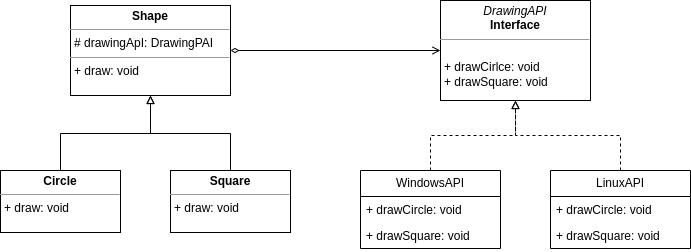

The diagram above was exported from draw.io. Its source (the exported page's mxGraphModel, read from the mxfile embedded in the PNG):
<mxGraphModel dx="2074" dy="1402" grid="1" gridSize="10" guides="1" tooltips="1" connect="1" arrows="1" fold="1" page="1" pageScale="1" pageWidth="827" pageHeight="1169" math="0" shadow="0">
  <root>
    <mxCell id="WIyWlLk6GJQsqaUBKTNV-0" />
    <mxCell id="WIyWlLk6GJQsqaUBKTNV-1" parent="WIyWlLk6GJQsqaUBKTNV-0" />
    <mxCell id="bIzhDoNpYq2qlQSZVWCa-1" value="&lt;p style=&quot;margin:0px;margin-top:4px;text-align:center;&quot;&gt;&lt;i&gt;DrawingAPI&lt;/i&gt;&lt;br&gt;&lt;b&gt;Interface&lt;/b&gt;&lt;/p&gt;&lt;hr size=&quot;1&quot;&gt;&lt;p style=&quot;margin:0px;margin-left:4px;&quot;&gt;&lt;br&gt;&lt;/p&gt;&lt;p style=&quot;margin:0px;margin-left:4px;&quot;&gt;+ drawCirlce: void&lt;br&gt;&lt;/p&gt;&lt;p style=&quot;margin:0px;margin-left:4px;&quot;&gt;+ drawSquare: void&lt;/p&gt;" style="verticalAlign=top;align=left;overflow=fill;fontSize=12;fontFamily=Helvetica;html=1;whiteSpace=wrap;" parent="WIyWlLk6GJQsqaUBKTNV-1" vertex="1">
      <mxGeometry x="510" y="290" width="150" height="100" as="geometry" />
    </mxCell>
    <mxCell id="nGpRi71BKjCUcnlFOC9J-0" style="edgeStyle=orthogonalEdgeStyle;rounded=0;orthogonalLoop=1;jettySize=auto;html=1;entryX=0.5;entryY=1;entryDx=0;entryDy=0;endArrow=block;endFill=0;dashed=1;" edge="1" parent="WIyWlLk6GJQsqaUBKTNV-1" source="bIzhDoNpYq2qlQSZVWCa-2" target="bIzhDoNpYq2qlQSZVWCa-1">
      <mxGeometry relative="1" as="geometry" />
    </mxCell>
    <mxCell id="bIzhDoNpYq2qlQSZVWCa-2" value="WindowsAPI" style="swimlane;fontStyle=0;childLayout=stackLayout;horizontal=1;startSize=26;fillColor=none;horizontalStack=0;resizeParent=1;resizeParentMax=0;resizeLast=0;collapsible=1;marginBottom=0;whiteSpace=wrap;html=1;" parent="WIyWlLk6GJQsqaUBKTNV-1" vertex="1">
      <mxGeometry x="430" y="460" width="140" height="78" as="geometry" />
    </mxCell>
    <mxCell id="bIzhDoNpYq2qlQSZVWCa-3" value="+ drawCircle: void" style="text;strokeColor=none;fillColor=none;align=left;verticalAlign=top;spacingLeft=4;spacingRight=4;overflow=hidden;rotatable=0;points=[[0,0.5],[1,0.5]];portConstraint=eastwest;whiteSpace=wrap;html=1;" parent="bIzhDoNpYq2qlQSZVWCa-2" vertex="1">
      <mxGeometry y="26" width="140" height="26" as="geometry" />
    </mxCell>
    <mxCell id="bIzhDoNpYq2qlQSZVWCa-5" value="+ drawSquare: void" style="text;strokeColor=none;fillColor=none;align=left;verticalAlign=top;spacingLeft=4;spacingRight=4;overflow=hidden;rotatable=0;points=[[0,0.5],[1,0.5]];portConstraint=eastwest;whiteSpace=wrap;html=1;" parent="bIzhDoNpYq2qlQSZVWCa-2" vertex="1">
      <mxGeometry y="52" width="140" height="26" as="geometry" />
    </mxCell>
    <mxCell id="nGpRi71BKjCUcnlFOC9J-1" style="edgeStyle=orthogonalEdgeStyle;rounded=0;orthogonalLoop=1;jettySize=auto;html=1;endArrow=block;endFill=0;dashed=1;" edge="1" parent="WIyWlLk6GJQsqaUBKTNV-1" source="bIzhDoNpYq2qlQSZVWCa-10" target="bIzhDoNpYq2qlQSZVWCa-1">
      <mxGeometry relative="1" as="geometry" />
    </mxCell>
    <mxCell id="bIzhDoNpYq2qlQSZVWCa-10" value="LinuxAPI" style="swimlane;fontStyle=0;childLayout=stackLayout;horizontal=1;startSize=26;fillColor=none;horizontalStack=0;resizeParent=1;resizeParentMax=0;resizeLast=0;collapsible=1;marginBottom=0;whiteSpace=wrap;html=1;" parent="WIyWlLk6GJQsqaUBKTNV-1" vertex="1">
      <mxGeometry x="620" y="460" width="140" height="78" as="geometry" />
    </mxCell>
    <mxCell id="bIzhDoNpYq2qlQSZVWCa-11" value="+ drawCircle: void" style="text;strokeColor=none;fillColor=none;align=left;verticalAlign=top;spacingLeft=4;spacingRight=4;overflow=hidden;rotatable=0;points=[[0,0.5],[1,0.5]];portConstraint=eastwest;whiteSpace=wrap;html=1;" parent="bIzhDoNpYq2qlQSZVWCa-10" vertex="1">
      <mxGeometry y="26" width="140" height="26" as="geometry" />
    </mxCell>
    <mxCell id="bIzhDoNpYq2qlQSZVWCa-12" value="+ drawSquare: void" style="text;strokeColor=none;fillColor=none;align=left;verticalAlign=top;spacingLeft=4;spacingRight=4;overflow=hidden;rotatable=0;points=[[0,0.5],[1,0.5]];portConstraint=eastwest;whiteSpace=wrap;html=1;" parent="bIzhDoNpYq2qlQSZVWCa-10" vertex="1">
      <mxGeometry y="52" width="140" height="26" as="geometry" />
    </mxCell>
    <mxCell id="nGpRi71BKjCUcnlFOC9J-11" style="edgeStyle=orthogonalEdgeStyle;rounded=0;orthogonalLoop=1;jettySize=auto;html=1;startArrow=diamondThin;startFill=0;endArrow=open;endFill=0;strokeWidth=1;" edge="1" parent="WIyWlLk6GJQsqaUBKTNV-1" source="nGpRi71BKjCUcnlFOC9J-3" target="bIzhDoNpYq2qlQSZVWCa-1">
      <mxGeometry relative="1" as="geometry" />
    </mxCell>
    <mxCell id="nGpRi71BKjCUcnlFOC9J-3" value="&lt;p style=&quot;margin:0px;margin-top:4px;text-align:center;&quot;&gt;&lt;b&gt;Shape&lt;/b&gt;&lt;/p&gt;&lt;hr size=&quot;1&quot;&gt;&lt;p style=&quot;margin:0px;margin-left:4px;&quot;&gt;# drawingApI: DrawingPAI&lt;/p&gt;&lt;hr size=&quot;1&quot;&gt;&lt;p style=&quot;margin:0px;margin-left:4px;&quot;&gt;+ draw: void&lt;/p&gt;" style="verticalAlign=top;align=left;overflow=fill;fontSize=12;fontFamily=Helvetica;html=1;whiteSpace=wrap;" vertex="1" parent="WIyWlLk6GJQsqaUBKTNV-1">
      <mxGeometry x="140" y="295" width="160" height="90" as="geometry" />
    </mxCell>
    <mxCell id="nGpRi71BKjCUcnlFOC9J-9" value="" style="edgeStyle=orthogonalEdgeStyle;rounded=0;orthogonalLoop=1;jettySize=auto;html=1;endArrow=block;endFill=0;" edge="1" parent="WIyWlLk6GJQsqaUBKTNV-1" source="nGpRi71BKjCUcnlFOC9J-4" target="nGpRi71BKjCUcnlFOC9J-3">
      <mxGeometry relative="1" as="geometry">
        <Array as="points">
          <mxPoint x="130" y="423" />
          <mxPoint x="220" y="423" />
        </Array>
      </mxGeometry>
    </mxCell>
    <mxCell id="nGpRi71BKjCUcnlFOC9J-4" value="&lt;p style=&quot;margin:0px;margin-top:4px;text-align:center;&quot;&gt;&lt;b&gt;Circle&lt;/b&gt;&lt;/p&gt;&lt;hr size=&quot;1&quot;&gt;&lt;p style=&quot;margin:0px;margin-left:4px;&quot;&gt;+ draw: void&lt;/p&gt;" style="verticalAlign=top;align=left;overflow=fill;fontSize=12;fontFamily=Helvetica;html=1;whiteSpace=wrap;" vertex="1" parent="WIyWlLk6GJQsqaUBKTNV-1">
      <mxGeometry x="70" y="460" width="120" height="62" as="geometry" />
    </mxCell>
    <mxCell id="nGpRi71BKjCUcnlFOC9J-10" style="edgeStyle=orthogonalEdgeStyle;rounded=0;orthogonalLoop=1;jettySize=auto;html=1;entryX=0.5;entryY=1;entryDx=0;entryDy=0;endArrow=block;endFill=0;" edge="1" parent="WIyWlLk6GJQsqaUBKTNV-1" source="nGpRi71BKjCUcnlFOC9J-8" target="nGpRi71BKjCUcnlFOC9J-3">
      <mxGeometry relative="1" as="geometry">
        <Array as="points">
          <mxPoint x="300" y="423" />
          <mxPoint x="220" y="423" />
        </Array>
      </mxGeometry>
    </mxCell>
    <mxCell id="nGpRi71BKjCUcnlFOC9J-8" value="&lt;p style=&quot;margin:0px;margin-top:4px;text-align:center;&quot;&gt;&lt;b&gt;Square&lt;/b&gt;&lt;/p&gt;&lt;hr size=&quot;1&quot;&gt;&lt;p style=&quot;margin:0px;margin-left:4px;&quot;&gt;+ draw: void&lt;/p&gt;" style="verticalAlign=top;align=left;overflow=fill;fontSize=12;fontFamily=Helvetica;html=1;whiteSpace=wrap;" vertex="1" parent="WIyWlLk6GJQsqaUBKTNV-1">
      <mxGeometry x="240" y="460" width="120" height="62" as="geometry" />
    </mxCell>
  </root>
</mxGraphModel>